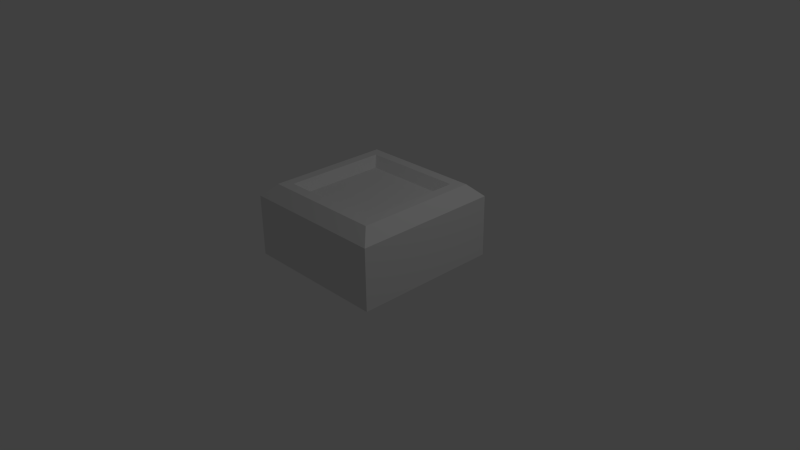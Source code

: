 # Source: cube.blend  (saved by Blender 2.64.0; exported with 4.5.12 LTS)
import bpy
from mathutils import Matrix  # noqa: F401  (used for matrix-valued properties, if any)

bpy.ops.wm.read_factory_settings(use_empty=True)
scene = bpy.context.scene
scene.name = 'Scene'

# ---- collections
col_collection_1 = bpy.data.collections.new('Collection 1'); scene.collection.children.link(col_collection_1)

# ---- materials (node trees are filled in below, after node groups)
mat_material = bpy.data.materials.new('Material')
mat_material.alpha_threshold = 0.0
mat_material.use_transparent_shadow = False
mat_material.roughness = 0.5
mat_material.line_color = (0.0, 0.0, 0.0, 1.0)

# ---- material node trees

# ---- world
world_world = bpy.data.worlds.new('World'); scene.world = world_world
world_world.color = (0.05088, 0.05088, 0.05088)
world_world.use_sun_shadow = False
world_world.sun_shadow_jitter_overblur = 0.0
world_world.cycles.sampling_method = 'MANUAL'
world_world.cycles.sample_map_resolution = 256

# ---- cameras
cam_camera = bpy.data.cameras.new('Camera')
cam_camera.clip_end = 100.0
cam_camera.lens = 35.0
cam_camera.sensor_width = 32.0
cam_camera.sensor_height = 18.0
cam_camera.ortho_scale = 7.314
cam_camera.dof.focus_distance = 0.0
cam_camera.dof.aperture_fstop = 128.0

# ---- lights
light_lamp = bpy.data.lights.new('Lamp', 'POINT')
light_lamp.transmission_factor = 0.0
light_lamp.cutoff_distance = 30.0
light_lamp.energy = 100.0
light_lamp.shadow_buffer_clip_start = 1.001
light_lamp.shadow_soft_size = 1.0
light_lamp.shadow_maximum_resolution = 0.006
light_lamp.use_absolute_resolution = True
light_lamp.cycles.use_multiple_importance_sampling = False

# ---- meshes
me_cube = bpy.data.meshes.new('Cube')
me_cube.from_pydata([(1.0, 1.0, -0.003749), (1.0, -1.0, -0.003749), (-1.0, -1.0, -0.003749), (-1.0, 1.0, -0.003749), (1.0, 1.0, 0.8256), (1.0, -1.0, 0.8256), (-1.0, -1.0, 0.8256), (-1.0, 1.0, 0.8256), (0.8326, 0.8326, 0.9886), (0.8326, -0.8326, 0.9886), (-0.8326, -0.8326, 0.9886), (-0.8326, 0.8326, 0.9886), (0.6936, 0.6936, 0.9904), (0.6936, -0.6936, 0.9904), (-0.6936, -0.6936, 0.9904), (-0.6936, 0.6936, 0.9904), (0.5745, 0.5745, 0.8705), (0.5745, -0.5745, 0.8705), (-0.5745, -0.5745, 0.8705), (-0.5745, 0.5745, 0.8705)], [], [(0, 1, 2, 3), (10, 11, 7, 6), (0, 4, 5, 1), (1, 5, 6, 2), (2, 6, 7, 3), (4, 0, 3, 7), (14, 15, 11, 10), (8, 9, 5, 4), (4, 7, 11, 8), (9, 10, 6, 5), (18, 19, 15, 14), (8, 11, 15, 12), (13, 14, 10, 9), (12, 13, 9, 8), (16, 19, 18, 17), (16, 17, 13, 12), (12, 15, 19, 16), (17, 18, 14, 13)])
_uv = me_cube.uv_layers.new(name='UVMap')
_uv.uv.foreach_set('vector', [0.4989, 0.001118, 0.4989, 0.3538, 0.1462, 0.3538, 0.1462, 0.001103, 0.1887, 0.5401, 0.1884, 0.8104, 0.1484, 0.8526, 0.1462, 0.5, 0.6473, 0.8517, 0.5011, 0.8526, 0.4989, 0.5001, 0.6451, 0.4991, 0.4989, 0.3538, 0.4989, 0.5001, 0.1462, 0.5, 0.1462, 0.3538, -3.278e-07, 0.501, 0.1462, 0.5, 0.1484, 0.8526, 0.002225, 0.8535, 0.5011, 0.8526, 0.5011, 0.9989, 0.1484, 0.9989, 0.1484, 0.8526, 0.2191, 0.5711, 0.2193, 0.7801, 0.1884, 0.8104, 0.1887, 0.5401, 0.4587, 0.8125, 0.459, 0.5423, 0.4989, 0.5001, 0.5011, 0.8526, 0.5011, 0.8526, 0.1484, 0.8526, 0.1884, 0.8104, 0.4587, 0.8125, 0.459, 0.5423, 0.1887, 0.5401, 0.1462, 0.5, 0.4989, 0.5001, 0.2441, 0.5933, 0.2415, 0.7551, 0.2193, 0.7801, 0.2191, 0.5711, 0.4587, 0.8125, 0.1884, 0.8104, 0.2193, 0.7801, 0.4283, 0.7816, 0.428, 0.5726, 0.2191, 0.5711, 0.1887, 0.5401, 0.459, 0.5423, 0.4283, 0.7816, 0.428, 0.5726, 0.459, 0.5423, 0.4587, 0.8125, 0.9898, 0.4853, 0.5124, 0.4853, 0.5124, 0.007902, 0.9898, 0.007902, 0.4032, 0.7594, 0.4058, 0.5976, 0.428, 0.5726, 0.4283, 0.7816, 0.4283, 0.7816, 0.2193, 0.7801, 0.2415, 0.7551, 0.4032, 0.7594, 0.4058, 0.5976, 0.2441, 0.5933, 0.2191, 0.5711, 0.428, 0.5726])
me_cube.materials.append(mat_material)
me_cube.use_remesh_preserve_volume = False
me_cube.use_remesh_preserve_attributes = False
me_cube.use_mirror_vertex_groups = False
me_cube.update()

# ---- objects
ob_cube = bpy.data.objects.new('Cube', me_cube)
ob_lamp = bpy.data.objects.new('Lamp', light_lamp)
ob_camera = bpy.data.objects.new('Camera', cam_camera)

# ---- transforms, parenting, visibility, modifiers, constraints
ob_cube.location = (0.0, 0.0, 0.005466)
ob_cube.scale = (0.9886, 0.9886, 0.9886)
ob_cube.lock_rotations_4d = False
ob_cube.empty_display_type = 'ARROWS'
ob_cube.lineart.crease_threshold = 0.0
_m = ob_cube.modifiers.new('Subsurf', 'SUBSURF')
_m.uv_smooth = 'PRESERVE_CORNERS'
_m.quality = 2
_m.subdivision_type = 'SIMPLE'
_m.levels = 2
_m.show_only_control_edges = False
ob_lamp.location = (4.076, 1.005, 5.904)
ob_lamp.rotation_euler = (0.6503, 0.05522, 1.866)
ob_lamp.lock_rotations_4d = False
ob_lamp.empty_display_type = 'ARROWS'
ob_lamp.color = (0.0, 0.0, 0.0, 0.0)
ob_lamp.lineart.crease_threshold = 0.0
ob_camera.location = (7.481, -6.508, 5.344)
ob_camera.rotation_euler = (1.109, 0.01082, 0.8149)
ob_camera.lock_rotations_4d = False
ob_camera.empty_display_type = 'ARROWS'
ob_camera.color = (0.0, 0.0, 0.0, 0.0)
ob_camera.display_type = 'WIRE'
ob_camera.lineart.crease_threshold = 0.0

# ---- collection membership
col_collection_1.objects.link(ob_cube)
col_collection_1.objects.link(ob_lamp)
col_collection_1.objects.link(ob_camera)

# ---- scene / render settings (as saved in the file)
scene.camera = ob_camera
scene.frame_start = 1; scene.frame_end = 250; scene.frame_set(1)
scene.render.engine = 'BLENDER_EEVEE_NEXT'
scene.render.image_settings.color_mode = 'RGB'
scene.render.image_settings.compression = 90
scene.render.resolution_percentage = 50
scene.render.dither_intensity = 0.0
scene.render.bake_margin = 2
scene.render.bake_bias = 0.0
scene.cycles.use_denoising = False
scene.cycles.samples = 10
scene.cycles.sampling_pattern = 'TABULATED_SOBOL'
scene.cycles.light_sampling_threshold = 0.0
scene.cycles.use_adaptive_sampling = False
scene.cycles.use_light_tree = False
scene.cycles.blur_glossy = 0.0
scene.cycles.volume_bounces = 1
scene.cycles.pixel_filter_type = 'GAUSSIAN'
scene.cycles.sample_clamp_indirect = 0.0
scene.view_settings.view_transform = 'Standard'
bpy.context.view_layer.update()
